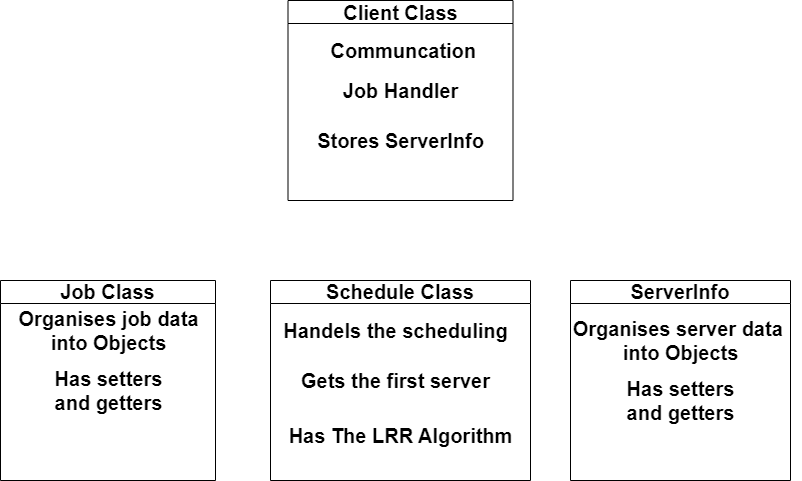

The diagram above was exported from draw.io. Its source (the exported page's mxGraphModel, read from the mxfile embedded in the PNG):
<mxGraphModel dx="1358" dy="728" grid="1" gridSize="10" guides="1" tooltips="1" connect="1" arrows="1" fold="1" page="1" pageScale="1" pageWidth="827" pageHeight="1169" math="0" shadow="0">
  <root>
    <mxCell id="0" />
    <mxCell id="1" parent="0" />
    <mxCell id="ZZfKfGD7aIXRd-ZQ31Tt-41" value="&lt;font style=&quot;font-size: 20px;&quot;&gt;Client Class&lt;/font&gt;" style="swimlane;whiteSpace=wrap;html=1;" vertex="1" parent="1">
      <mxGeometry x="317.5" y="50" width="225" height="200" as="geometry" />
    </mxCell>
    <mxCell id="ZZfKfGD7aIXRd-ZQ31Tt-45" value="&lt;b&gt;&lt;font style=&quot;font-size: 20px;&quot;&gt;&amp;nbsp;Communcation&lt;/font&gt;&lt;/b&gt;" style="text;html=1;align=center;verticalAlign=middle;resizable=0;points=[];autosize=1;strokeColor=none;fillColor=none;rotation=0;" vertex="1" parent="ZZfKfGD7aIXRd-ZQ31Tt-41">
      <mxGeometry x="27.5" y="30" width="170" height="40" as="geometry" />
    </mxCell>
    <mxCell id="ZZfKfGD7aIXRd-ZQ31Tt-46" value="&lt;font style=&quot;font-size: 20px;&quot;&gt;&lt;b&gt;Job Handler&lt;/b&gt;&lt;/font&gt;" style="text;html=1;align=center;verticalAlign=middle;resizable=0;points=[];autosize=1;strokeColor=none;fillColor=none;" vertex="1" parent="ZZfKfGD7aIXRd-ZQ31Tt-41">
      <mxGeometry x="42.5" y="70" width="140" height="40" as="geometry" />
    </mxCell>
    <mxCell id="ZZfKfGD7aIXRd-ZQ31Tt-47" value="&lt;font style=&quot;font-size: 20px;&quot;&gt;&lt;b&gt;Stores ServerInfo&lt;/b&gt;&lt;/font&gt;" style="text;html=1;align=center;verticalAlign=middle;resizable=0;points=[];autosize=1;strokeColor=none;fillColor=none;" vertex="1" parent="ZZfKfGD7aIXRd-ZQ31Tt-41">
      <mxGeometry x="17.5" y="120" width="190" height="40" as="geometry" />
    </mxCell>
    <mxCell id="ZZfKfGD7aIXRd-ZQ31Tt-42" value="&lt;font style=&quot;font-size: 20px;&quot;&gt;Job Class&lt;/font&gt;" style="swimlane;whiteSpace=wrap;html=1;startSize=23;" vertex="1" parent="1">
      <mxGeometry x="30" y="330" width="215" height="200" as="geometry" />
    </mxCell>
    <mxCell id="ZZfKfGD7aIXRd-ZQ31Tt-48" value="&lt;font style=&quot;font-size: 20px;&quot;&gt;&lt;b&gt;Organises job data &lt;br&gt;into Objects&lt;/b&gt;&lt;/font&gt;" style="text;html=1;align=center;verticalAlign=middle;resizable=0;points=[];autosize=1;strokeColor=none;fillColor=none;" vertex="1" parent="ZZfKfGD7aIXRd-ZQ31Tt-42">
      <mxGeometry x="7.5" y="20" width="200" height="60" as="geometry" />
    </mxCell>
    <mxCell id="ZZfKfGD7aIXRd-ZQ31Tt-49" value="&lt;font style=&quot;font-size: 20px;&quot;&gt;&lt;b&gt;Has setters &lt;br&gt;and getters&lt;/b&gt;&lt;/font&gt;" style="text;html=1;align=center;verticalAlign=middle;resizable=0;points=[];autosize=1;strokeColor=none;fillColor=none;" vertex="1" parent="ZZfKfGD7aIXRd-ZQ31Tt-42">
      <mxGeometry x="42.5" y="80" width="130" height="60" as="geometry" />
    </mxCell>
    <mxCell id="ZZfKfGD7aIXRd-ZQ31Tt-43" value="&lt;font style=&quot;font-size: 20px;&quot;&gt;Schedule Class&lt;/font&gt;" style="swimlane;whiteSpace=wrap;html=1;" vertex="1" parent="1">
      <mxGeometry x="300" y="330" width="260" height="200" as="geometry" />
    </mxCell>
    <mxCell id="ZZfKfGD7aIXRd-ZQ31Tt-50" value="&lt;font style=&quot;font-size: 20px;&quot;&gt;&lt;b&gt;Handels the scheduling&lt;/b&gt;&lt;/font&gt;" style="text;html=1;align=center;verticalAlign=middle;resizable=0;points=[];autosize=1;strokeColor=none;fillColor=none;" vertex="1" parent="ZZfKfGD7aIXRd-ZQ31Tt-43">
      <mxGeometry y="30" width="250" height="40" as="geometry" />
    </mxCell>
    <mxCell id="ZZfKfGD7aIXRd-ZQ31Tt-51" value="&lt;b&gt;&lt;font style=&quot;font-size: 20px;&quot;&gt;Gets the first server&lt;/font&gt;&lt;/b&gt;" style="text;html=1;align=center;verticalAlign=middle;resizable=0;points=[];autosize=1;strokeColor=none;fillColor=none;" vertex="1" parent="ZZfKfGD7aIXRd-ZQ31Tt-43">
      <mxGeometry x="20" y="80" width="210" height="40" as="geometry" />
    </mxCell>
    <mxCell id="ZZfKfGD7aIXRd-ZQ31Tt-54" value="&lt;font style=&quot;font-size: 20px;&quot;&gt;&lt;b&gt;Has The LRR Algorithm&lt;/b&gt;&lt;/font&gt;" style="text;html=1;align=center;verticalAlign=middle;resizable=0;points=[];autosize=1;strokeColor=none;fillColor=none;" vertex="1" parent="ZZfKfGD7aIXRd-ZQ31Tt-43">
      <mxGeometry x="5" y="135" width="250" height="40" as="geometry" />
    </mxCell>
    <mxCell id="ZZfKfGD7aIXRd-ZQ31Tt-44" value="&lt;font style=&quot;font-size: 20px;&quot;&gt;ServerInfo&lt;/font&gt;" style="swimlane;whiteSpace=wrap;html=1;" vertex="1" parent="1">
      <mxGeometry x="600" y="330" width="220" height="200" as="geometry" />
    </mxCell>
    <mxCell id="ZZfKfGD7aIXRd-ZQ31Tt-52" value="&lt;b style=&quot;font-size: 20px;&quot;&gt;Organises server data&amp;nbsp;&lt;br&gt;into Objects&lt;/b&gt;" style="text;html=1;align=center;verticalAlign=middle;resizable=0;points=[];autosize=1;strokeColor=none;fillColor=none;" vertex="1" parent="ZZfKfGD7aIXRd-ZQ31Tt-44">
      <mxGeometry x="-10" y="30" width="240" height="60" as="geometry" />
    </mxCell>
    <mxCell id="ZZfKfGD7aIXRd-ZQ31Tt-53" value="&lt;font style=&quot;font-size: 20px;&quot;&gt;&lt;b&gt;Has setters &lt;br&gt;and getters&lt;/b&gt;&lt;/font&gt;" style="text;html=1;align=center;verticalAlign=middle;resizable=0;points=[];autosize=1;strokeColor=none;fillColor=none;" vertex="1" parent="ZZfKfGD7aIXRd-ZQ31Tt-44">
      <mxGeometry x="45" y="90" width="130" height="60" as="geometry" />
    </mxCell>
  </root>
</mxGraphModel>